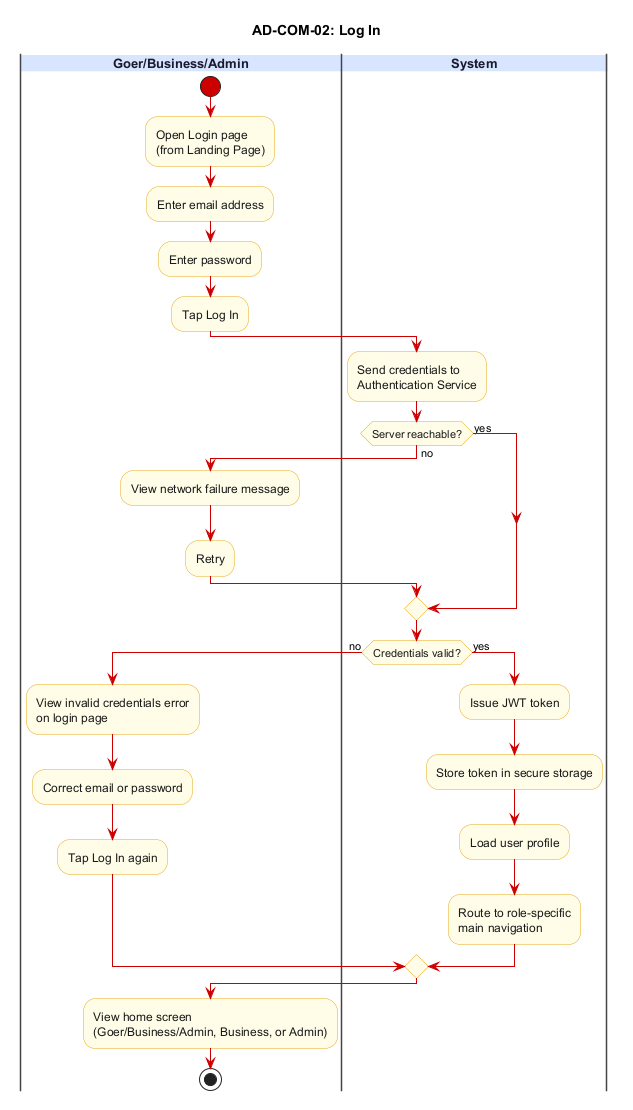

The diagram above was rendered by PlantUML. Its source (embedded in the PNG):
@startuml AD-COM-02_log_in
title AD-COM-02: Log In

skinparam backgroundColor #FFFFFF
skinparam swimlane {
  BorderColor #444444
  TitleBackgroundColor #D6E4FF
  TitleFontColor #1A1A2E
  TitleFontSize 13
  TitleFontStyle bold
}
skinparam activity {
  BackgroundColor #FFFDE7
  BorderColor #E6A817
  FontColor #1A1A1A
  DiamondBackgroundColor #FFFDE7
  DiamondBorderColor #E6A817
  ArrowColor #CC0000
  StartColor #CC0000
  EndColor #000000
}

|Goer/Business/Admin|
start
:Open Login page\n(from Landing Page);
:Enter email address;
:Enter password;
:Tap Log In;

|System|
:Send credentials to\nAuthentication Service;
if (Server reachable?) then (no)
  |Goer/Business/Admin|
  :View network failure message;
  :Retry;
  |System|
else (yes)
endif
if (Credentials valid?) then (no)
  |Goer/Business/Admin|
  :View invalid credentials error\non login page;
  :Correct email or password;
  :Tap Log In again;
  |System|
else (yes)
  :Issue JWT token;
  :Store token in secure storage;
  :Load user profile;
  :Route to role-specific\nmain navigation;
endif

|Goer/Business/Admin|
:View home screen\n(Goer/Business/Admin, Business, or Admin);
stop
@enduml